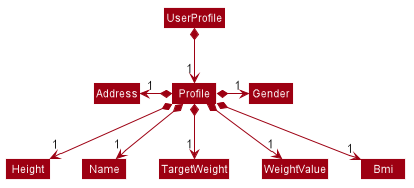

The diagram above was rendered by PlantUML. Its source (embedded in the PNG):
@startuml








skinparam BackgroundColor #FFFFFFF

skinparam Shadowing false

skinparam Class {
    FontColor #FFFFFF
    BorderThickness 1
    BorderColor #FFFFFF
    StereotypeFontColor #FFFFFF
    FontName Arial
}

skinparam Actor {
    BorderColor #000000
    Color #000000
    FontName Arial
}

skinparam Sequence {
    MessageAlign center
    BoxFontSize 15
    BoxPadding 0
    BoxFontColor #FFFFFF
    FontName Arial
}

skinparam Participant {
    FontColor #FFFFFFF
    Padding 20
}

skinparam MinClassWidth 50
skinparam ParticipantPadding 10
skinparam Shadowing false
skinparam DefaultTextAlignment center
skinparam packageStyle Rectangle

hide footbox
hide members
hide circle
skinparam arrowThickness 1.1
skinparam arrowColor #9D0012
skinparam classBackgroundColor #9D0012
skinparam classAttributeIconSize 0
skinparam classAttributeFontColor #FFFFFF

Class UserProfile
Class Profile
Class Address
Class Gender
Class Height
Class Name
Class TargetWeight
Class WeightValue
Class Bmi

UserProfile *-down-> "1" Profile
Profile *-left-> "1" Address
Profile *-right-> "1" Gender
Profile *-down-> "1" Height
Profile *-down-> "1" Name
Profile *-down-> "1" TargetWeight
Profile *-down-> "1" WeightValue
Profile *-down-> "1" Bmi


@enduml